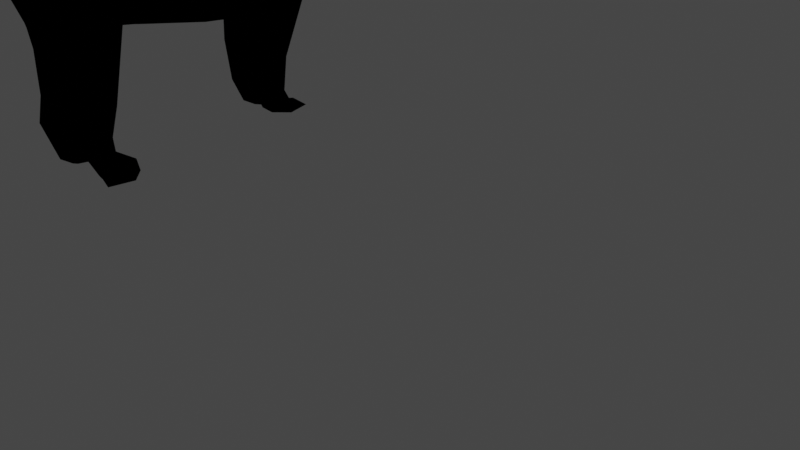 # Source: playground.blend  (saved by Blender 3.3.6; exported with 4.5.12 LTS)
import bpy
from mathutils import Matrix  # noqa: F401  (used for matrix-valued properties, if any)

bpy.ops.wm.read_factory_settings(use_empty=True)
scene = bpy.context.scene
scene.name = 'Scene'

# ---- collections
col_collection = bpy.data.collections.new('Collection'); scene.collection.children.link(col_collection)

# ---- materials (node trees are filled in below, after node groups)
mat_material_001 = bpy.data.materials.new('Material.001')
mat_material_001.use_transparent_shadow = False

# ---- material node trees
mat_material_001.use_nodes = True; mat_material_001.node_tree.nodes.clear()
_N = mat_material_001.node_tree.nodes; _L = mat_material_001.node_tree.links

# ---- world
world_world = bpy.data.worlds.new('World'); scene.world = world_world
world_world.use_nodes = True; world_world.node_tree.nodes.clear()
_N = world_world.node_tree.nodes; _L = world_world.node_tree.links
n0 = _N.new('ShaderNodeOutputWorld'); n0.name = 'World Output'; n0.location = (300, 300)
n1 = _N.new('ShaderNodeBackground'); n1.name = 'Background'; n1.location = (10, 300)
n1.inputs[0].default_value = (0.05088, 0.05088, 0.05088, 1.0)
_L.new(n1.outputs[0], n0.inputs[0])
n0.is_active_output = True
world_world.color = (0.05088, 0.05088, 0.05088)
world_world.use_sun_shadow = False
world_world.sun_shadow_jitter_overblur = 0.0

# ---- cameras
cam_camera = bpy.data.cameras.new('Camera')
cam_camera.clip_end = 100.0
cam_camera.ortho_scale = 7.314

# ---- lights
light_light = bpy.data.lights.new('Light', 'POINT')
light_light.transmission_factor = 0.0
light_light.energy = 1000.0
light_light.shadow_soft_size = 0.1
light_light.shadow_maximum_resolution = 0.006
light_light.use_absolute_resolution = True

# ---- meshes
me_plane_001 = bpy.data.meshes.new('Plane.001')
me_plane_001.from_pydata([(-0.3011, 1.03, 0.6591), (-0.3062, 1.03, 0.3741), (-0.2635, 1.276, 0.3135), (-0.237, 1.55, 0.6225), (-0.1365, 1.61, 0.1695), (-0.3161, 0.8156, 0.3445), (-0.2142, 0.274, 0.622), (-0.3767, 0.4617, -0.02336), (-0.2056, -0.08116, 0.5991), (-0.2353, -0.7222, 0.6403), (-0.3786, -1.139, 0.5585), (-0.2694, -0.6002, 0.05444), (-0.2363, -0.004511, -0.08632), (-0.3131, -0.6617, -0.1505), (-0.3775, 0.8675, -0.2479), (-0.3631, -1.509, 0.4829), (-0.2896, -1.742, 0.3789), (0.0, 1.299, 0.8716), (0.0, 0.009776, -0.3834), (0.0, 1.12, 0.121), (0.0, 1.531, 0.7866), (0.0, 1.773, 0.1173), (-0.1027, -1.015, -0.1674), (0.0, -1.272, 0.6468), (0.0, 0.03991, -0.1526), (0.0, 0.5294, -0.1307), (0.0, -0.6887, -0.2652), (0.0, 0.9269, -0.3449), (0.0, -1.451, -0.2613), (-0.2372, 1.282, 0.8357), (-0.2192, 1.497, 0.237), (-0.3155, 0.8214, 0.5497), (-0.3548, 0.4788, 0.2271), (-0.2578, 0.597, 0.687), (-0.389, -0.9734, 0.1167), (-0.4093, 0.4979, -0.2687), (-0.3515, -1.037, -0.1292), (-0.1895, 0.0002834, -0.3013), (-0.386, -1.392, -0.09021), (-0.3862, -1.413, -0.3237), (-0.307, -1.583, -0.1789), (-0.3534, -1.53, -0.392), (0.0, 1.35, 0.2042), (0.0, 1.528, 0.179), (0.0, 1.738, 0.6333), (0.0, 1.644, 0.1713), (0.0, 1.93, 0.3619), (0.0, 0.6436, 0.7438), (0.0, -1.016, -0.2016), (0.0, -1.603, 0.5475), (0.0, -1.598, -0.3251), (0.0, 0.6027, -0.4326), (-0.1584, 1.703, 0.58), (-0.0531, 1.75, 0.1195), (-0.1088, 1.864, 0.3743), (-0.05558, 0.5138, -0.3562), (-0.04309, -1.454, -0.2787), (0.0, 1.775, 0.1243), (-0.1786, 1.3, 0.8595), (-0.07115, -1.649, -0.1742), (-0.0645, -1.582, -0.3482), (0.0, 0.9211, -0.3064), (0.0, -0.1049, 0.6035), (-0.2133, 1.427, 0.8329), (-0.1012, 1.729, 0.6165), (-0.1744, -0.6817, -0.2197), (-0.07058, 1.594, 0.161), (-0.1409, -1.576, 0.545), (-0.02967, 1.926, 0.3721), (0.0, -0.7, 0.6695), (-0.1216, 0.5936, 0.7435), (-0.07061, -1.207, 0.6113), (-0.145, 1.136, 0.2834), (-0.09418, 0.3654, -0.6855), (-0.1159, 0.7375, -0.8423), (-0.2566, 0.3795, -0.6855), (-0.2955, 0.7052, -0.7992), (-0.3955, -1.508, -0.8331), (-0.4071, -1.207, -0.7873), (-0.2705, -1.506, -0.8341), (-0.1267, -1.104, -0.7299), (-0.1208, -1.435, -0.7839), (-0.1248, -1.506, -0.831), (-0.4171, -1.547, -1.089), (-0.4146, -1.288, -1.056), (-0.292, -1.535, -1.097), (-0.1522, -1.208, -1.029), (-0.1571, -1.477, -1.063), (-0.1625, -1.537, -1.097), (-0.4274, -1.398, -1.488), (-0.4192, -1.265, -1.321), (-0.3009, -1.341, -1.507), (-0.1823, -1.2, -1.264), (-0.1858, -1.326, -1.419), (-0.1904, -1.345, -1.474), (-0.383, -1.099, -1.528), (-0.3803, -1.039, -1.448), (-0.2663, -1.046, -1.515), (-0.2059, -0.972, -1.408), (-0.2128, -1.034, -1.488), (-0.2113, -1.044, -1.512), (-0.09692, 1.733, 0.1415), (-0.1455, 1.825, 0.3963), (-0.1749, 1.61, 0.2114), (-0.2052, 1.641, 0.5373), (-0.2237, 0.4136, -1.091), (-0.05927, 0.7141, -1.155), (0.0, -1.69, -0.1499), (-0.1237, -1.924, 0.417), (-0.3018, 1.088, 0.5144), (-0.2244, 0.2512, 0.3402), (-0.2758, 0.5083, 0.4437), (-0.08753, 1.816, 0.2865), (-0.2642, 1.272, 0.5428), (-0.2344, 1.536, 0.5281), (-0.3186, 0.8001, 0.4613), (-0.2215, -0.1372, 0.2878), (-0.2275, -0.6048, 0.4179), (-0.3558, -1.104, 0.4472), (-0.4202, -1.426, 0.2278), (-0.293, -1.685, 0.1634), (0.0, 1.879, 0.2584), (-0.1018, -1.811, 0.2319), (-0.05045, 1.861, 0.2676), (-0.142, 1.771, 0.3081), (-0.2042, 1.625, 0.4824), (0.0, -1.923, 0.4127), (0.0, -1.831, 0.2146), (0.0, -2.164, 0.3416), (-0.1098, -2.175, 0.3293), (-0.1012, -2.113, 0.2147), (0.0, -2.109, 0.2246), (-0.09028, -2.563, 0.07395), (0.0, -2.554, 0.07841), (-0.08818, -2.507, -0.03107), (0.0, -2.506, -0.02084), (-0.05786, -2.862, 0.1069), (-0.0455, -2.9, 0.003324), (0.0, -2.87, 0.1146), (0.0, -2.908, 0.01965), (-0.05072, -3.521, 0.7241), (0.0, -3.528, 0.7308), (-0.04166, -3.556, 0.6457), (0.0, -3.562, 0.6579), (-0.3595, 0.9201, -7.125e-05), (0.0, 1.005, -0.1546), (-0.1743, 0.9845, -0.1135), (-0.3328, 0.8767, 0.3419), (-0.3278, 0.8833, 0.5971), (-0.2942, 0.9413, 0.7143), (0.0, 0.8903, 0.7777), (-0.1536, 0.908, 0.7775), (-0.2952, 0.9152, 0.4683), (-0.2058, 1.64, 0.4223), (-0.2568, 1.484, 0.5023), (-0.206, 1.676, 0.5486), (-0.238, 1.428, 0.8234), (0.0, 1.429, 0.8239), (-0.2571, 1.361, 0.7947), (-0.2402, 1.4, 0.2704), (-0.179, 1.387, 0.8306), (-0.2607, 1.391, 0.52), (-0.2765, 1.379, 0.7614), (-0.2988, 1.222, 0.7664), (-0.1427, 1.27, 0.8571), (-0.1397, 1.406, 0.8534), (-0.1997, 1.481, 0.8066), (-0.283, 1.483, 0.7599), (-0.3168, 1.402, 0.9202), (-0.3235, 1.358, 0.9372), (-0.2966, 1.366, 0.9479), (-0.2963, 1.405, 0.9349), (-0.3115, 1.424, 0.936), (-0.3227, 1.424, 0.9317), (-0.31, 1.404, 0.9507), (-0.3139, 1.379, 0.9603), (-0.2986, 1.384, 0.9664), (-0.2983, 1.406, 0.9591), (-0.3069, 1.416, 0.9597), (-0.3133, 1.417, 0.9572), (-0.2726, 0.6804, -1.141), (-0.06333, 0.5582, -1.348), (-0.06712, 0.4362, -1.085), (-0.06676, 0.8032, -1.31), (-0.2357, 0.5436, -1.349), (-0.2825, 0.7682, -1.316), (-0.2571, 0.7633, -1.401), (-0.04872, 0.7652, -1.408), (-0.05685, 0.947, -1.344), (-0.3042, 0.9156, -1.341)], [], [(109, 1, 2, 113), (161, 159, 30, 154), (4, 53, 101, 103), (148, 0, 163, 149), (152, 148, 31, 115), (111, 33, 6, 110), (110, 6, 8, 116), (116, 8, 9, 117), (117, 9, 10, 118), (12, 11, 13, 37), (12, 7, 35, 37), (11, 34, 36, 13), (36, 34, 38, 39), (118, 10, 15, 119), (39, 38, 40, 41), (119, 15, 16, 120), (115, 31, 33, 111), (66, 57, 21, 45), (55, 61, 27, 51), (60, 56, 28, 50), (66, 72, 1, 2, 159, 30, 4), (64, 166, 20, 44), (59, 60, 50, 107), (146, 72, 19, 145), (123, 68, 46, 121), (67, 108, 126, 49), (56, 22, 48, 28), (37, 13, 65, 26, 18), (23, 69, 71), (71, 67, 49, 23), (32, 7, 35, 14, 144, 1, 147, 5), (68, 64, 44, 46), (122, 59, 107, 127), (22, 65, 26, 48), (165, 164, 17, 157), (26, 18, 55, 51), (151, 150, 17, 164), (149, 151, 164, 163), (36, 13, 65, 22), (120, 40, 59, 122), (54, 52, 64, 68), (10, 15, 67, 71), (9, 10, 71, 69), (37, 35, 55, 18), (36, 22, 80, 78), (8, 9, 69, 62), (15, 16, 108, 67), (112, 54, 68, 123), (144, 1, 72, 146), (40, 41, 60, 59), (52, 167, 166, 64), (45, 43, 42, 19, 72, 66), (56, 60, 82, 81), (35, 14, 76, 75), (4, 53, 57, 66), (14, 61, 74, 76), (55, 35, 75, 73), (61, 55, 73, 74), (78, 80, 86, 84), (82, 79, 85, 88), (22, 56, 81, 80), (41, 39, 77, 79), (39, 36, 78, 77), (60, 41, 79, 82), (87, 88, 94, 93), (85, 83, 89, 91), (77, 78, 84, 83), (80, 81, 87, 86), (79, 77, 83, 85), (81, 82, 88, 87), (89, 90, 96, 95), (90, 92, 98, 96), (88, 85, 91, 94), (84, 86, 92, 90), (83, 84, 90, 89), (86, 87, 93, 92), (95, 96, 98, 99), (97, 95, 99, 100), (92, 93, 99, 98), (91, 89, 95, 97), (93, 94, 100, 99), (94, 91, 97, 100), (154, 30, 103, 153), (153, 103, 101, 124), (30, 4, 103), (112, 54, 102, 124), (54, 52, 155, 102), (52, 167, 155), (106, 182, 181, 183), (53, 112, 124, 101), (155, 153, 124, 102), (3, 114, 125, 104), (53, 112, 123, 57), (16, 120, 122, 108), (57, 123, 121, 21), (5, 115, 111, 32), (38, 119, 120, 40), (34, 118, 119, 38), (11, 117, 118, 34), (12, 116, 117, 11), (7, 110, 116, 12), (32, 111, 110, 7), (147, 152, 115, 5), (162, 161, 154, 167), (0, 109, 113, 163), (127, 126, 128, 131), (126, 108, 129, 128), (122, 127, 131, 130), (108, 122, 130, 129), (130, 131, 135, 134), (135, 133, 138, 139), (129, 130, 134, 132), (131, 128, 133, 135), (128, 129, 132, 133), (133, 132, 136, 138), (134, 135, 139, 137), (132, 134, 137, 136), (136, 137, 142, 140), (140, 142, 143, 141), (139, 138, 141, 143), (138, 136, 140, 141), (137, 139, 143, 142), (14, 144, 146, 61), (61, 146, 145, 27), (1, 109, 152, 147), (33, 70, 151, 149), (70, 47, 150, 151), (109, 0, 148, 152), (31, 148, 149, 33), (114, 3, 167, 154), (104, 125, 153, 155), (3, 104, 155, 167), (125, 114, 154, 153), (163, 113, 161, 162), (160, 58, 170, 171), (166, 165, 157, 20), (113, 2, 159, 161), (158, 29, 163, 162), (29, 58, 164, 163), (160, 63, 166, 165), (58, 160, 165, 164), (63, 156, 167, 166), (156, 158, 162, 167), (172, 171, 177, 178), (58, 29, 169, 170), (156, 63, 172, 173), (63, 160, 171, 172), (29, 158, 168, 169), (158, 156, 173, 168), (174, 179, 178, 177, 176, 175), (169, 168, 174, 175), (168, 173, 179, 174), (171, 170, 176, 177), (170, 169, 175, 176), (173, 172, 178, 179), (180, 106, 183, 185), (105, 180, 185, 184), (182, 105, 184, 181), (185, 183, 188, 189), (76, 74, 106, 180), (75, 76, 180, 105), (73, 75, 105, 182), (74, 73, 182, 106), (184, 185, 189, 186), (183, 181, 187, 188), (186, 189, 188, 187, 181, 184), (188, 189, 186, 187), (187, 181, 188), (186, 184, 181, 187), (70, 33, 47), (24, 62, 8, 6, 70, 47, 33), (33, 70, 6), (70, 6, 8, 62, 47), (147, 115, 152)])
_uv = me_plane_001.uv_layers.new(name='UVMap')
_uv.uv.foreach_set('vector', [0.1398, 0.6976, 0.1757, 0.6792, 0.1922, 0.7422, 0.1329, 0.7405, 0.137, 0.7706, 0.2047, 0.7779, 0.2149, 0.8063, 0.1386, 0.7956, 0.2432, 0.8424, 0.2688, 0.898, 0.2537, 0.8878, 0.2252, 0.8413, 0.1151, 0.6513, 0.09805, 0.681, 0.07694, 0.7294, 0.09338, 0.6528, 0.1434, 0.6552, 0.1151, 0.6513, 0.1231, 0.6363, 0.1432, 0.6336, 0.1325, 0.5818, 0.1048, 0.6053, 0.1082, 0.5404, 0.1534, 0.5379, 0.1534, 0.5379, 0.1082, 0.5404, 0.1241, 0.4615, 0.1677, 0.4734, 0.1677, 0.4734, 0.1241, 0.4615, 0.1499, 0.3714, 0.168, 0.3948, 0.168, 0.3948, 0.1499, 0.3714, 0.1782, 0.3263, 0.1864, 0.3331, 0.2324, 0.5027, 0.2202, 0.4176, 0.2555, 0.4228, 0.2632, 0.5117, 0.2324, 0.5027, 0.21, 0.5492, 0.2433, 0.5553, 0.2632, 0.5117, 0.2202, 0.4176, 0.2175, 0.354, 0.2464, 0.349, 0.2555, 0.4228, 0.2464, 0.349, 0.2175, 0.354, 0.2423, 0.3234, 0.2537, 0.3288, 0.1864, 0.3331, 0.1782, 0.3263, 0.1988, 0.295, 0.2173, 0.3115, 0.2537, 0.3288, 0.2423, 0.3234, 0.2537, 0.3148, 0.2589, 0.3256, 0.2173, 0.3115, 0.1988, 0.295, 0.2166, 0.2772, 0.232, 0.2903, 0.1432, 0.6336, 0.1231, 0.6363, 0.1048, 0.6053, 0.1325, 0.5818, 0.2656, 0.8363, 0.2861, 0.9171, 0.2893, 0.917, 0.2973, 0.8563, 0.2727, 0.5628, 0.2694, 0.5921, 0.2789, 0.5894, 0.2758, 0.5695, 0.2715, 0.3215, 0.2772, 0.3329, 0.2822, 0.3325, 0.2799, 0.3177, 0.2656, 0.8363, 0.2177, 0.7, 0.1757, 0.6792, 0.1922, 0.7422, 0.2047, 0.7779, 0.2149, 0.8063, 0.2432, 0.8424, 0.07932, 0.8778, 0.05909, 0.7858, 0.01226, 0.8239, 0.04979, 0.9015, 0.2685, 0.3021, 0.2715, 0.3215, 0.2799, 0.3177, 0.2753, 0.2933, 0.2548, 0.6211, 0.2177, 0.7, 0.2758, 0.6845, 0.2866, 0.6211, 0.214, 0.9515, 0.1609, 0.9811, 0.1625, 0.9999, 0.2268, 0.9755, 0.189, 0.2719, 0.2256, 0.2563, 0.229, 0.2479, 0.183, 0.2539, 0.2772, 0.3329, 0.2697, 0.3534, 0.2827, 0.3543, 0.2822, 0.3325, 0.2632, 0.5117, 0.2555, 0.4228, 0.2807, 0.4268, 0.2973, 0.4253, 0.2798, 0.5135, 0.1446, 0.2825, 0.1227, 0.3643, 0.1512, 0.3001, 0.1512, 0.3001, 0.189, 0.2719, 0.183, 0.2539, 0.1446, 0.2825, 0.1661, 0.5818, 0.21, 0.5492, 0.2433, 0.5553, 0.2409, 0.5907, 0.2187, 0.6175, 0.1757, 0.6792, 0.1659, 0.6499, 0.1624, 0.6334, 0.1609, 0.9811, 0.07932, 0.8778, 0.04979, 0.9015, 0.1625, 0.9999, 0.236, 0.2654, 0.2685, 0.3021, 0.2753, 0.2933, 0.2396, 0.256, 0.2697, 0.3534, 0.2807, 0.4268, 0.2973, 0.4253, 0.2827, 0.3543, 0.03921, 0.7719, 0.03975, 0.7425, 7.003e-05, 0.7498, 0.002705, 0.7891, 0.2973, 0.4253, 0.2798, 0.5135, 0.2727, 0.5628, 0.2758, 0.5695, 0.04862, 0.6447, 0.009815, 0.647, 7.003e-05, 0.7498, 0.03975, 0.7425, 0.09338, 0.6528, 0.04862, 0.6447, 0.03975, 0.7425, 0.07694, 0.7294, 0.2464, 0.349, 0.2555, 0.4228, 0.2807, 0.4268, 0.2697, 0.3534, 0.232, 0.2903, 0.2537, 0.3148, 0.2685, 0.3021, 0.236, 0.2654, 0.1647, 0.9358, 0.09932, 0.8638, 0.07932, 0.8778, 0.1609, 0.9811, 0.1782, 0.3263, 0.1988, 0.295, 0.189, 0.2719, 0.1512, 0.3001, 0.1499, 0.3714, 0.1782, 0.3263, 0.1512, 0.3001, 0.1227, 0.3643, 0.2632, 0.5117, 0.2433, 0.5553, 0.2727, 0.5628, 0.2798, 0.5135, 0.2464, 0.349, 0.2697, 0.3534, 0.2631, 0.3358, 0.2613, 0.333, 0.1241, 0.4615, 0.1499, 0.3714, 0.1227, 0.3643, 0.09395, 0.4587, 0.1988, 0.295, 0.2166, 0.2772, 0.2256, 0.2563, 0.189, 0.2719, 0.2043, 0.9258, 0.1647, 0.9358, 0.1609, 0.9811, 0.214, 0.9515, 0.2187, 0.6175, 0.1757, 0.6792, 0.2177, 0.7, 0.2548, 0.6211, 0.2537, 0.3148, 0.2589, 0.3256, 0.2715, 0.3215, 0.2685, 0.3021, 0.09932, 0.8638, 0.07986, 0.7829, 0.05909, 0.7858, 0.07932, 0.8778, 0.2973, 0.8563, 0.2937, 0.8108, 0.2794, 0.7524, 0.2758, 0.6845, 0.2177, 0.7, 0.2656, 0.8363, 0.2772, 0.3329, 0.2715, 0.3215, 0.2649, 0.3322, 0.265, 0.3319, 0.2433, 0.5553, 0.2409, 0.5907, 0.2585, 0.5738, 0.2576, 0.569, 0.2432, 0.8424, 0.2688, 0.898, 0.2861, 0.9171, 0.2656, 0.8363, 0.2409, 0.5907, 0.2694, 0.5921, 0.2597, 0.574, 0.2585, 0.5738, 0.2727, 0.5628, 0.2433, 0.5553, 0.2576, 0.569, 0.2624, 0.5679, 0.2694, 0.5921, 0.2727, 0.5628, 0.2624, 0.5679, 0.2597, 0.574, 0.2613, 0.333, 0.2631, 0.3358, 0.2631, 0.333, 0.2626, 0.3324, 0.2649, 0.3322, 0.2635, 0.3313, 0.2632, 0.332, 0.2633, 0.3322, 0.2697, 0.3534, 0.2772, 0.3329, 0.265, 0.3319, 0.2631, 0.3358, 0.2589, 0.3256, 0.2537, 0.3288, 0.2624, 0.3309, 0.2635, 0.3313, 0.2537, 0.3288, 0.2464, 0.349, 0.2613, 0.333, 0.2624, 0.3309, 0.2715, 0.3215, 0.2589, 0.3256, 0.2635, 0.3313, 0.2649, 0.3322, 0.2635, 0.3322, 0.2633, 0.3322, 0.263, 0.3324, 0.263, 0.3324, 0.2632, 0.332, 0.263, 0.3319, 0.263, 0.3324, 0.263, 0.3324, 0.2624, 0.3309, 0.2613, 0.333, 0.2626, 0.3324, 0.263, 0.3319, 0.2631, 0.3358, 0.265, 0.3319, 0.2635, 0.3322, 0.2631, 0.333, 0.2635, 0.3313, 0.2624, 0.3309, 0.263, 0.3319, 0.2632, 0.332, 0.265, 0.3319, 0.2649, 0.3322, 0.2633, 0.3322, 0.2635, 0.3322, 0.263, 0.3324, 0.2629, 0.3324, 0.263, 0.3324, 0.263, 0.3324, 0.2629, 0.3324, 0.263, 0.3325, 0.263, 0.3325, 0.263, 0.3324, 0.2633, 0.3322, 0.2632, 0.332, 0.263, 0.3324, 0.263, 0.3324, 0.2626, 0.3324, 0.2631, 0.333, 0.263, 0.3325, 0.2629, 0.3324, 0.263, 0.3319, 0.2626, 0.3324, 0.2629, 0.3324, 0.263, 0.3324, 0.2631, 0.333, 0.2635, 0.3322, 0.263, 0.3324, 0.263, 0.3325, 0.263, 0.3324, 0.263, 0.3324, 0.263, 0.3325, 0.263, 0.3325, 0.263, 0.3324, 0.263, 0.3324, 0.263, 0.3325, 0.263, 0.3324, 0.263, 0.3325, 0.263, 0.3324, 0.263, 0.3325, 0.263, 0.3325, 0.263, 0.3324, 0.263, 0.3324, 0.263, 0.3324, 0.263, 0.3324, 0.263, 0.3324, 0.263, 0.3324, 0.263, 0.3324, 0.263, 0.3325, 0.263, 0.3324, 0.263, 0.3324, 0.263, 0.3324, 0.263, 0.3324, 0.1386, 0.7956, 0.2149, 0.8063, 0.2252, 0.8413, 0.1576, 0.846, 0.1576, 0.846, 0.2252, 0.8413, 0.2537, 0.8878, 0.193, 0.8982, 0.2149, 0.8063, 0.2432, 0.8424, 0.2252, 0.8413, 0.2043, 0.9258, 0.1647, 0.9358, 0.159, 0.9136, 0.193, 0.8982, 0.1647, 0.9358, 0.09932, 0.8638, 0.115, 0.8511, 0.159, 0.9136, 0.09932, 0.8638, 0.07986, 0.7829, 0.115, 0.8511, 0.2595, 0.5721, 0.2596, 0.571, 0.2594, 0.5718, 0.2594, 0.572, 0.2688, 0.898, 0.2043, 0.9258, 0.193, 0.8982, 0.2537, 0.8878, 0.115, 0.8511, 0.1576, 0.846, 0.193, 0.8982, 0.159, 0.9136, 0.1067, 0.8099, 0.1307, 0.811, 0.1394, 0.8394, 0.1221, 0.8411, 0.2688, 0.898, 0.2043, 0.9258, 0.214, 0.9515, 0.2861, 0.9171, 0.2166, 0.2772, 0.232, 0.2903, 0.236, 0.2654, 0.2256, 0.2563, 0.2861, 0.9171, 0.214, 0.9515, 0.2268, 0.9755, 0.2893, 0.917, 0.1624, 0.6334, 0.1432, 0.6336, 0.1325, 0.5818, 0.1661, 0.5818, 0.2423, 0.3234, 0.2173, 0.3115, 0.232, 0.2903, 0.2537, 0.3148, 0.2175, 0.354, 0.1864, 0.3331, 0.2173, 0.3115, 0.2423, 0.3234, 0.2202, 0.4176, 0.168, 0.3948, 0.1864, 0.3331, 0.2175, 0.354, 0.2324, 0.5027, 0.1677, 0.4734, 0.168, 0.3948, 0.2202, 0.4176, 0.21, 0.5492, 0.1534, 0.5379, 0.1677, 0.4734, 0.2324, 0.5027, 0.1661, 0.5818, 0.1325, 0.5818, 0.1534, 0.5379, 0.21, 0.5492, 0.1659, 0.6499, 0.1434, 0.6552, 0.1432, 0.6336, 0.1624, 0.6334, 0.0812, 0.7623, 0.137, 0.7706, 0.1386, 0.7956, 0.07986, 0.7829, 0.09805, 0.681, 0.1398, 0.6976, 0.1329, 0.7405, 0.07694, 0.7294, 0.2396, 0.256, 0.229, 0.2479, 0.231, 0.2493, 0.2311, 0.2502, 0.229, 0.2479, 0.2256, 0.2563, 0.2308, 0.2492, 0.231, 0.2493, 0.236, 0.2654, 0.2396, 0.256, 0.2311, 0.2502, 0.232, 0.2499, 0.2256, 0.2563, 0.236, 0.2654, 0.232, 0.2499, 0.2308, 0.2492, 0.232, 0.2499, 0.2311, 0.2502, 0.2332, 0.2276, 0.2338, 0.2274, 0.2332, 0.2276, 0.2334, 0.2261, 0.2368, 0.2028, 0.2336, 0.206, 0.2308, 0.2492, 0.232, 0.2499, 0.2338, 0.2274, 0.2335, 0.2256, 0.2311, 0.2502, 0.231, 0.2493, 0.2334, 0.2261, 0.2332, 0.2276, 0.231, 0.2493, 0.2308, 0.2492, 0.2335, 0.2256, 0.2334, 0.2261, 0.2334, 0.2261, 0.2335, 0.2256, 0.2348, 0.2043, 0.2368, 0.2028, 0.2338, 0.2274, 0.2332, 0.2276, 0.2336, 0.206, 0.238, 0.2088, 0.2335, 0.2256, 0.2338, 0.2274, 0.238, 0.2088, 0.2348, 0.2043, 0.2348, 0.2043, 0.238, 0.2088, 0.2559, 0.006527, 0.2523, 0.001954, 0.2523, 0.001954, 0.2559, 0.006527, 0.2539, 0.001996, 0.2551, 7.003e-05, 0.2336, 0.206, 0.2368, 0.2028, 0.2551, 7.003e-05, 0.2539, 0.001996, 0.2368, 0.2028, 0.2348, 0.2043, 0.2523, 0.001954, 0.2551, 7.003e-05, 0.238, 0.2088, 0.2336, 0.206, 0.2539, 0.001996, 0.2559, 0.006527, 0.2409, 0.5907, 0.2187, 0.6175, 0.2548, 0.6211, 0.2694, 0.5921, 0.2694, 0.5921, 0.2548, 0.6211, 0.2866, 0.6211, 0.2789, 0.5894, 0.1757, 0.6792, 0.1398, 0.6976, 0.1434, 0.6552, 0.1659, 0.6499, 0.1048, 0.6053, 0.05811, 0.5943, 0.04862, 0.6447, 0.09338, 0.6528, 0.05811, 0.5943, 0.02272, 0.5951, 0.009815, 0.647, 0.04862, 0.6447, 0.1398, 0.6976, 0.09805, 0.681, 0.1151, 0.6513, 0.1434, 0.6552, 0.1231, 0.6363, 0.1151, 0.6513, 0.09338, 0.6528, 0.1048, 0.6053, 0.1307, 0.811, 0.1067, 0.8099, 0.07986, 0.7829, 0.1386, 0.7956, 0.1221, 0.8411, 0.1394, 0.8394, 0.1576, 0.846, 0.115, 0.8511, 0.1067, 0.8099, 0.1221, 0.8411, 0.115, 0.8511, 0.07986, 0.7829, 0.1394, 0.8394, 0.1307, 0.811, 0.1386, 0.7956, 0.1576, 0.846, 0.07694, 0.7294, 0.1329, 0.7405, 0.137, 0.7706, 0.0812, 0.7623, 0.0486, 0.7653, 0.04902, 0.7509, 0.06012, 0.7607, 0.06013, 0.7618, 0.05909, 0.7858, 0.03921, 0.7719, 0.002705, 0.7891, 0.01226, 0.8239, 0.1329, 0.7405, 0.1922, 0.7422, 0.2047, 0.7779, 0.137, 0.7706, 0.07136, 0.7584, 0.06187, 0.747, 0.07694, 0.7294, 0.0812, 0.7623, 0.06187, 0.747, 0.04902, 0.7509, 0.03975, 0.7425, 0.07694, 0.7294, 0.0486, 0.7653, 0.0572, 0.7704, 0.05909, 0.7858, 0.03921, 0.7719, 0.04902, 0.7509, 0.0486, 0.7653, 0.03921, 0.7719, 0.03975, 0.7425, 0.0572, 0.7704, 0.06409, 0.7695, 0.07986, 0.7829, 0.05909, 0.7858, 0.06409, 0.7695, 0.07136, 0.7584, 0.0812, 0.7623, 0.07986, 0.7829, 0.06029, 0.7613, 0.06013, 0.7618, 0.05999, 0.7613, 0.06, 0.7612, 0.04902, 0.7509, 0.06187, 0.747, 0.05931, 0.7607, 0.06012, 0.7607, 0.06409, 0.7695, 0.0572, 0.7704, 0.06029, 0.7613, 0.05974, 0.7612, 0.0572, 0.7704, 0.0486, 0.7653, 0.06013, 0.7618, 0.06029, 0.7613, 0.06187, 0.747, 0.07136, 0.7584, 0.05974, 0.7614, 0.05931, 0.7607, 0.07136, 0.7584, 0.06409, 0.7695, 0.05974, 0.7612, 0.05974, 0.7614, 0.05992, 0.7612, 0.06001, 0.7612, 0.06, 0.7612, 0.05999, 0.7613, 0.05998, 0.761, 0.05983, 0.7609, 0.05931, 0.7607, 0.05974, 0.7614, 0.05992, 0.7612, 0.05983, 0.7609, 0.05974, 0.7614, 0.05974, 0.7612, 0.06001, 0.7612, 0.05992, 0.7612, 0.06013, 0.7618, 0.06012, 0.7607, 0.05998, 0.761, 0.05999, 0.7613, 0.06012, 0.7607, 0.05931, 0.7607, 0.05983, 0.7609, 0.05998, 0.761, 0.05974, 0.7612, 0.06029, 0.7613, 0.06, 0.7612, 0.06001, 0.7612, 0.2593, 0.5721, 0.2595, 0.5721, 0.2594, 0.572, 0.2594, 0.572, 0.2594, 0.5711, 0.2593, 0.5721, 0.2594, 0.572, 0.2594, 0.5718, 0.2596, 0.571, 0.2594, 0.5711, 0.2594, 0.5718, 0.2594, 0.5718, 0.2594, 0.572, 0.2594, 0.572, 0.2594, 0.572, 0.2594, 0.572, 0.2585, 0.5738, 0.2597, 0.574, 0.2595, 0.5721, 0.2593, 0.5721, 0.2576, 0.569, 0.2585, 0.5738, 0.2593, 0.5721, 0.2594, 0.5711, 0.2624, 0.5679, 0.2576, 0.569, 0.2594, 0.5711, 0.2596, 0.571, 0.2597, 0.574, 0.2624, 0.5679, 0.2596, 0.571, 0.2595, 0.5721, 0.2594, 0.5718, 0.2594, 0.572, 0.2594, 0.572, 0.2594, 0.5719, 0.2594, 0.572, 0.2594, 0.5718, 0.2594, 0.5719, 0.2594, 0.572, 0.3713, 0.4203, 0.431, 0.4477, 0.4001, 0.3947, 0.4185, 0.3416, 0.3658, 0.3723, 0.3383, 0.3951, 0.3236, 0.2451, 0.3236, 0.2796, 0.3008, 0.2761, 0.2975, 0.2476, 0.3065, 0.02841, 0.3151, 7.003e-05, 0.3151, 0.05323, 0.3283, 0.3085, 0.2975, 0.3082, 0.299, 0.2844, 0.3283, 0.2797, 0.05811, 0.5943, 0.1048, 0.6053, 0.02272, 0.5951, 0.0, 0.0, 0.09395, 0.4587, 0.1241, 0.4615, 0.1082, 0.5404, 0.05811, 0.5943, 0.02272, 0.5951, 0.1048, 0.6053, 0.0, 0.0, 0.0, 0.0, 0.0, 0.0, 0.0, 0.0, 0.0, 0.0, 0.0, 0.0, 0.0, 0.0, 0.0, 0.0, 0.1659, 0.6499, 0.1432, 0.6336, 0.1434, 0.6552])
me_plane_001.materials.append(mat_material_001)
me_plane_001.use_mirror_y = True
me_plane_001.update()

# ---- objects
ob_light = bpy.data.objects.new('Light', light_light)
ob_camera = bpy.data.objects.new('Camera', cam_camera)
ob_empty_001 = bpy.data.objects.new('Empty.001', None)
ob_empty = bpy.data.objects.new('Empty', None)
ob_plane = bpy.data.objects.new('Plane', me_plane_001)

# ---- transforms, parenting, visibility, modifiers, constraints
ob_light.location = (4.076, 1.005, 5.904)
ob_light.rotation_euler = (0.6503, 0.05522, 1.866)
ob_light.lock_rotations_4d = False
ob_light.empty_display_type = 'ARROWS'
ob_light.color = (0.0, 0.0, 0.0, 0.0)
ob_light.lineart.crease_threshold = 0.0
ob_camera.location = (7.359, -6.926, 4.958)
ob_camera.rotation_euler = (1.109, 0.0, 0.8149)
ob_camera.lock_rotations_4d = False
ob_camera.empty_display_type = 'ARROWS'
ob_camera.color = (0.0, 0.0, 0.0, 0.0)
ob_camera.display_type = 'WIRE'
ob_camera.lineart.crease_threshold = 0.0
ob_empty_001.location = (-2.959, -1.698, 2.154)
ob_empty_001.rotation_euler = (1.571, -0.0, 1.571)
ob_empty_001.empty_display_type = 'IMAGE'
ob_empty_001.empty_display_size = 5.0
ob_empty.location = (-0.5174, -5.547, 3.17)
ob_empty.rotation_euler = (1.571, 0.0, 3.142)
ob_empty.empty_display_type = 'IMAGE'
ob_empty.empty_display_size = 2.93
ob_empty.empty_image_offset = (-0.1468, -0.8532)
ob_plane.location = (-1.209, -1.342, 2.434)
ob_plane.use_mesh_mirror_y = True
_m = ob_plane.modifiers.new('Mirror', 'MIRROR')
_m.use_clip = True

# ---- collection membership
col_collection.objects.link(ob_light)
col_collection.objects.link(ob_camera)
col_collection.objects.link(ob_empty_001)
col_collection.objects.link(ob_empty)
col_collection.objects.link(ob_plane)

# ---- scene / render settings (as saved in the file)
scene.camera = ob_camera
scene.frame_start = 1; scene.frame_end = 250; scene.frame_set(31)
scene.render.engine = 'BLENDER_EEVEE_NEXT'
scene.cycles.sampling_pattern = 'TABULATED_SOBOL'
scene.cycles.use_light_tree = False
scene.view_settings.view_transform = 'Filmic'
bpy.context.view_layer.update()
